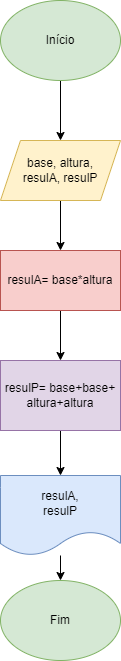

The diagram above was exported from draw.io. Its source (the exported page's mxGraphModel, read from the mxfile embedded in the PNG):
<mxGraphModel dx="794" dy="470" grid="1" gridSize="10" guides="1" tooltips="1" connect="1" arrows="1" fold="1" page="1" pageScale="1" pageWidth="827" pageHeight="1169" math="0" shadow="0">
  <root>
    <mxCell id="0" />
    <mxCell id="1" parent="0" />
    <mxCell id="By6w1rMimSjwO9fCz4NE-3" style="edgeStyle=orthogonalEdgeStyle;rounded=0;orthogonalLoop=1;jettySize=auto;html=1;entryX=0.5;entryY=0;entryDx=0;entryDy=0;" edge="1" parent="1" source="By6w1rMimSjwO9fCz4NE-1" target="By6w1rMimSjwO9fCz4NE-2">
      <mxGeometry relative="1" as="geometry" />
    </mxCell>
    <mxCell id="By6w1rMimSjwO9fCz4NE-1" value="Início" style="ellipse;whiteSpace=wrap;html=1;fillColor=#d5e8d4;strokeColor=#82b366;" vertex="1" parent="1">
      <mxGeometry x="340" y="70" width="120" height="80" as="geometry" />
    </mxCell>
    <mxCell id="By6w1rMimSjwO9fCz4NE-5" value="" style="edgeStyle=orthogonalEdgeStyle;rounded=0;orthogonalLoop=1;jettySize=auto;html=1;" edge="1" parent="1" source="By6w1rMimSjwO9fCz4NE-2" target="By6w1rMimSjwO9fCz4NE-4">
      <mxGeometry relative="1" as="geometry" />
    </mxCell>
    <mxCell id="By6w1rMimSjwO9fCz4NE-2" value="base, altura,&lt;br&gt;resulA, resulP" style="shape=parallelogram;perimeter=parallelogramPerimeter;whiteSpace=wrap;html=1;fixedSize=1;fillColor=#fff2cc;strokeColor=#d6b656;" vertex="1" parent="1">
      <mxGeometry x="340" y="210" width="120" height="60" as="geometry" />
    </mxCell>
    <mxCell id="By6w1rMimSjwO9fCz4NE-7" value="" style="edgeStyle=orthogonalEdgeStyle;rounded=0;orthogonalLoop=1;jettySize=auto;html=1;" edge="1" parent="1" source="By6w1rMimSjwO9fCz4NE-4" target="By6w1rMimSjwO9fCz4NE-6">
      <mxGeometry relative="1" as="geometry" />
    </mxCell>
    <mxCell id="By6w1rMimSjwO9fCz4NE-4" value="resulA= base*altura" style="whiteSpace=wrap;html=1;fillColor=#f8cecc;strokeColor=#b85450;" vertex="1" parent="1">
      <mxGeometry x="340" y="320" width="120" height="60" as="geometry" />
    </mxCell>
    <mxCell id="By6w1rMimSjwO9fCz4NE-9" style="edgeStyle=orthogonalEdgeStyle;rounded=0;orthogonalLoop=1;jettySize=auto;html=1;" edge="1" parent="1" source="By6w1rMimSjwO9fCz4NE-6" target="By6w1rMimSjwO9fCz4NE-8">
      <mxGeometry relative="1" as="geometry" />
    </mxCell>
    <mxCell id="By6w1rMimSjwO9fCz4NE-6" value="resulP= base+base+&lt;br&gt;altura+altura" style="whiteSpace=wrap;html=1;fillColor=#e1d5e7;strokeColor=#9673a6;" vertex="1" parent="1">
      <mxGeometry x="340" y="430" width="120" height="70" as="geometry" />
    </mxCell>
    <mxCell id="By6w1rMimSjwO9fCz4NE-11" style="edgeStyle=orthogonalEdgeStyle;rounded=0;orthogonalLoop=1;jettySize=auto;html=1;entryX=0.5;entryY=0;entryDx=0;entryDy=0;" edge="1" parent="1" source="By6w1rMimSjwO9fCz4NE-8" target="By6w1rMimSjwO9fCz4NE-10">
      <mxGeometry relative="1" as="geometry" />
    </mxCell>
    <mxCell id="By6w1rMimSjwO9fCz4NE-8" value="resulA,&lt;br&gt;resulP" style="shape=document;whiteSpace=wrap;html=1;boundedLbl=1;fillColor=#dae8fc;strokeColor=#6c8ebf;" vertex="1" parent="1">
      <mxGeometry x="340" y="545" width="120" height="80" as="geometry" />
    </mxCell>
    <mxCell id="By6w1rMimSjwO9fCz4NE-10" value="Fim" style="ellipse;whiteSpace=wrap;html=1;fillColor=#d5e8d4;strokeColor=#82b366;" vertex="1" parent="1">
      <mxGeometry x="340" y="650" width="120" height="80" as="geometry" />
    </mxCell>
  </root>
</mxGraphModel>